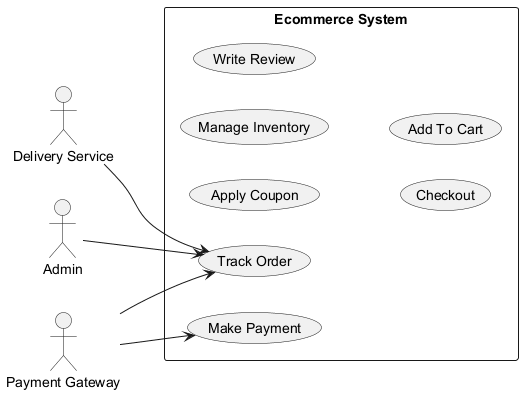

The diagram above was rendered by PlantUML. Its source (embedded in the PNG):
@startuml
skinparam backgroundColor #FFFFFF
skinparam classBackgroundColor #F1F8E9
skinparam classBorderColor #33691E
left to right direction
actor "Delivery Service" as DS
actor "Admin" as A
actor "Payment Gateway" as PG
rectangle "Ecommerce System" {
  usecase "Make Payment" as UC_MakePayment
  usecase "Apply Coupon" as UC_ApplyCoupon
  usecase "Manage Inventory" as UC_ManageInventory
  usecase "Write Review" as UC_WriteReview
  usecase "Track Order" as UC_TrackOrder
  usecase "Checkout" as UC_Checkout
  usecase "Add To Cart" as UC_AddToCart
}
DS --> UC_TrackOrder
A --> UC_TrackOrder
PG --> UC_TrackOrder
PG --> UC_MakePayment
@enduml